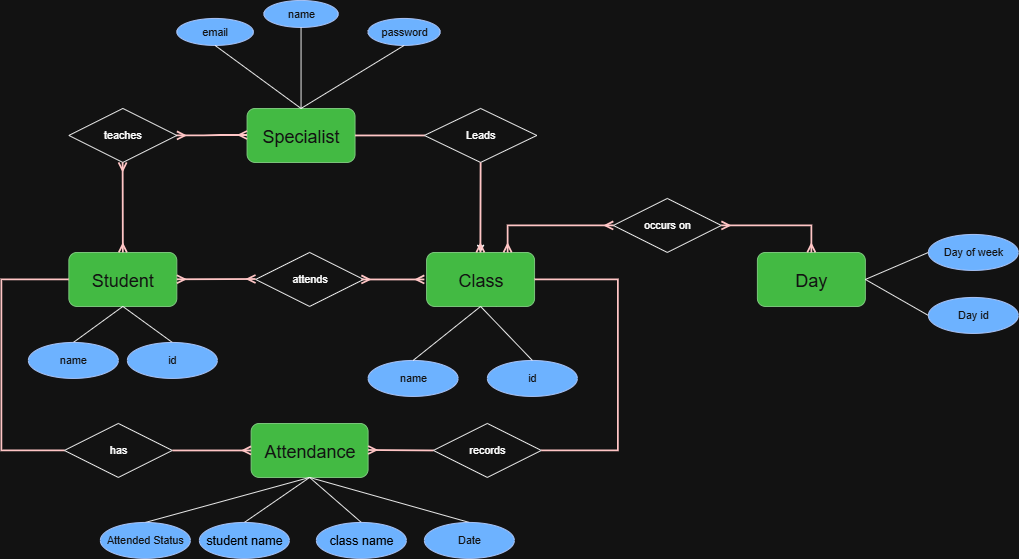

The diagram above was exported from draw.io. Its source (the exported page's mxGraphModel, read from the mxfile embedded in the PNG):
<mxGraphModel dx="786" dy="417" grid="1" gridSize="10" guides="1" tooltips="1" connect="1" arrows="1" fold="1" page="1" pageScale="1" pageWidth="850" pageHeight="1100" math="0" shadow="0">
  <root>
    <mxCell id="0" />
    <mxCell id="1" parent="0" />
    <mxCell id="2HK3TO4pPSwTzyhMV8Iw-3" value="&lt;font style=&quot;font-size: 20px;&quot;&gt;Student&lt;/font&gt;" style="rounded=1;whiteSpace=wrap;html=1;fillColor=#008a00;fontColor=#ffffff;strokeColor=#005700;" parent="1" vertex="1">
      <mxGeometry x="115" y="380" width="120" height="60" as="geometry" />
    </mxCell>
    <mxCell id="2HK3TO4pPSwTzyhMV8Iw-6" value="&lt;font style=&quot;font-size: 20px;&quot;&gt;Specialist&lt;/font&gt;" style="rounded=1;whiteSpace=wrap;html=1;fillColor=#008a00;fontColor=#ffffff;strokeColor=#005700;" parent="1" vertex="1">
      <mxGeometry x="313" y="220" width="120" height="60" as="geometry" />
    </mxCell>
    <mxCell id="2HK3TO4pPSwTzyhMV8Iw-14" value="" style="endArrow=none;html=1;rounded=0;exitX=0.5;exitY=0;exitDx=0;exitDy=0;entryX=0.5;entryY=1;entryDx=0;entryDy=0;" parent="1" edge="1" target="2HK3TO4pPSwTzyhMV8Iw-3" source="t8gYFXPfDHigRBcisAzb-14">
      <mxGeometry width="50" height="50" relative="1" as="geometry">
        <mxPoint x="244.42572673343744" y="481.8763372000893" as="sourcePoint" />
        <mxPoint x="195.57" y="440" as="targetPoint" />
      </mxGeometry>
    </mxCell>
    <mxCell id="2HK3TO4pPSwTzyhMV8Iw-20" value="" style="endArrow=none;html=1;rounded=0;exitX=0.5;exitY=0;exitDx=0;exitDy=0;" parent="1" source="2HK3TO4pPSwTzyhMV8Iw-42" edge="1">
      <mxGeometry width="50" height="50" relative="1" as="geometry">
        <mxPoint x="610" y="470" as="sourcePoint" />
        <mxPoint x="590" y="440" as="targetPoint" />
      </mxGeometry>
    </mxCell>
    <mxCell id="2HK3TO4pPSwTzyhMV8Iw-27" value="&lt;font style=&quot;font-size: 20px;&quot;&gt;Attendance&lt;/font&gt;" style="rounded=1;whiteSpace=wrap;html=1;fillColor=#008a00;fontColor=#ffffff;strokeColor=#005700;" parent="1" vertex="1">
      <mxGeometry x="317.5" y="570" width="130" height="60" as="geometry" />
    </mxCell>
    <mxCell id="2HK3TO4pPSwTzyhMV8Iw-32" value="" style="endArrow=none;html=1;rounded=0;entryX=0.5;entryY=1;entryDx=0;entryDy=0;exitX=0.5;exitY=0;exitDx=0;exitDy=0;" parent="1" target="2HK3TO4pPSwTzyhMV8Iw-27" edge="1" source="t8gYFXPfDHigRBcisAzb-32">
      <mxGeometry width="50" height="50" relative="1" as="geometry">
        <mxPoint x="200" y="680" as="sourcePoint" />
        <mxPoint x="250" y="630" as="targetPoint" />
      </mxGeometry>
    </mxCell>
    <mxCell id="2HK3TO4pPSwTzyhMV8Iw-33" value="" style="endArrow=none;html=1;rounded=0;entryX=0.5;entryY=1;entryDx=0;entryDy=0;exitX=0.5;exitY=0;exitDx=0;exitDy=0;" parent="1" target="2HK3TO4pPSwTzyhMV8Iw-27" edge="1" source="t8gYFXPfDHigRBcisAzb-36">
      <mxGeometry width="50" height="50" relative="1" as="geometry">
        <mxPoint x="550" y="680" as="sourcePoint" />
        <mxPoint x="510" y="610" as="targetPoint" />
      </mxGeometry>
    </mxCell>
    <mxCell id="2HK3TO4pPSwTzyhMV8Iw-34" value="" style="endArrow=none;html=1;rounded=0;entryX=0.5;entryY=1;entryDx=0;entryDy=0;exitX=0.5;exitY=0;exitDx=0;exitDy=0;" parent="1" edge="1" target="2HK3TO4pPSwTzyhMV8Iw-27" source="t8gYFXPfDHigRBcisAzb-33">
      <mxGeometry width="50" height="50" relative="1" as="geometry">
        <mxPoint x="317.5" y="680" as="sourcePoint" />
        <mxPoint x="367.5" y="630" as="targetPoint" />
      </mxGeometry>
    </mxCell>
    <mxCell id="2HK3TO4pPSwTzyhMV8Iw-35" value="" style="endArrow=none;html=1;rounded=0;exitX=0.5;exitY=0;exitDx=0;exitDy=0;entryX=0.5;entryY=1;entryDx=0;entryDy=0;" parent="1" source="t8gYFXPfDHigRBcisAzb-34" target="2HK3TO4pPSwTzyhMV8Iw-27" edge="1">
      <mxGeometry width="50" height="50" relative="1" as="geometry">
        <mxPoint x="450" y="680" as="sourcePoint" />
        <mxPoint x="435" y="630" as="targetPoint" />
      </mxGeometry>
    </mxCell>
    <mxCell id="2HK3TO4pPSwTzyhMV8Iw-42" value="&lt;font style=&quot;font-size: 20px;&quot;&gt;Class&lt;/font&gt;" style="rounded=1;whiteSpace=wrap;html=1;fillColor=#008a00;fontColor=#ffffff;strokeColor=#005700;" parent="1" vertex="1">
      <mxGeometry x="512.5" y="380" width="120" height="60" as="geometry" />
    </mxCell>
    <mxCell id="2HK3TO4pPSwTzyhMV8Iw-43" value="" style="endArrow=none;html=1;rounded=0;entryX=0.5;entryY=1;entryDx=0;entryDy=0;exitX=0.5;exitY=0;exitDx=0;exitDy=0;" parent="1" edge="1" target="2HK3TO4pPSwTzyhMV8Iw-3" source="t8gYFXPfDHigRBcisAzb-16">
      <mxGeometry width="50" height="50" relative="1" as="geometry">
        <mxPoint x="80" y="490" as="sourcePoint" />
        <mxPoint x="145" y="440" as="targetPoint" />
      </mxGeometry>
    </mxCell>
    <mxCell id="2HK3TO4pPSwTzyhMV8Iw-45" value="&lt;font style=&quot;font-size: 20px;&quot;&gt;Day&lt;/font&gt;" style="rounded=1;whiteSpace=wrap;html=1;fillColor=#008a00;fontColor=#ffffff;strokeColor=#005700;" parent="1" vertex="1">
      <mxGeometry x="880" y="380" width="120" height="60" as="geometry" />
    </mxCell>
    <mxCell id="2HK3TO4pPSwTzyhMV8Iw-76" value="" style="edgeStyle=entityRelationEdgeStyle;fontSize=12;html=1;endArrow=ERmany;startArrow=ERmany;rounded=0;exitX=1;exitY=0.5;exitDx=0;exitDy=0;strokeWidth=2;fillColor=#a20025;strokeColor=#6F0000;" parent="1" edge="1" source="2HK3TO4pPSwTzyhMV8Iw-77">
      <mxGeometry width="100" height="100" relative="1" as="geometry">
        <mxPoint x="213" y="249.5" as="sourcePoint" />
        <mxPoint x="313" y="249.5" as="targetPoint" />
      </mxGeometry>
    </mxCell>
    <mxCell id="2HK3TO4pPSwTzyhMV8Iw-77" value="teaches" style="shape=rhombus;perimeter=rhombusPerimeter;whiteSpace=wrap;html=1;align=center;" parent="1" vertex="1">
      <mxGeometry x="115" y="220" width="120" height="60" as="geometry" />
    </mxCell>
    <mxCell id="2HK3TO4pPSwTzyhMV8Iw-78" value="password" style="ellipse;whiteSpace=wrap;html=1;align=center;fillColor=#0050ef;fontColor=#ffffff;strokeColor=#001DBC;" parent="1" vertex="1">
      <mxGeometry x="447.5" y="120" width="80" height="30" as="geometry" />
    </mxCell>
    <mxCell id="2HK3TO4pPSwTzyhMV8Iw-80" value="name" style="ellipse;whiteSpace=wrap;html=1;align=center;fillColor=#0050ef;fontColor=#ffffff;strokeColor=#001DBC;" parent="1" vertex="1">
      <mxGeometry x="331.75" y="100" width="82.5" height="30" as="geometry" />
    </mxCell>
    <mxCell id="2HK3TO4pPSwTzyhMV8Iw-81" value="email" style="ellipse;whiteSpace=wrap;html=1;align=center;fillColor=#0050ef;fontColor=#ffffff;strokeColor=#001DBC;" parent="1" vertex="1">
      <mxGeometry x="235" y="120" width="85" height="30" as="geometry" />
    </mxCell>
    <mxCell id="t8gYFXPfDHigRBcisAzb-46" value="" style="edgeStyle=orthogonalEdgeStyle;rounded=0;orthogonalLoop=1;jettySize=auto;html=1;" edge="1" parent="1" source="t8gYFXPfDHigRBcisAzb-1" target="2HK3TO4pPSwTzyhMV8Iw-42">
      <mxGeometry relative="1" as="geometry" />
    </mxCell>
    <mxCell id="t8gYFXPfDHigRBcisAzb-1" value="Leads" style="shape=rhombus;perimeter=rhombusPerimeter;whiteSpace=wrap;html=1;align=center;" vertex="1" parent="1">
      <mxGeometry x="510" y="220" width="125" height="60" as="geometry" />
    </mxCell>
    <mxCell id="t8gYFXPfDHigRBcisAzb-3" value="" style="endArrow=none;html=1;rounded=0;exitX=0.5;exitY=1;exitDx=0;exitDy=0;entryX=0.5;entryY=0;entryDx=0;entryDy=0;" edge="1" parent="1" source="2HK3TO4pPSwTzyhMV8Iw-81" target="2HK3TO4pPSwTzyhMV8Iw-6">
      <mxGeometry relative="1" as="geometry">
        <mxPoint x="290" y="190" as="sourcePoint" />
        <mxPoint x="450" y="190" as="targetPoint" />
      </mxGeometry>
    </mxCell>
    <mxCell id="t8gYFXPfDHigRBcisAzb-4" value="" style="endArrow=none;html=1;rounded=0;exitX=0.5;exitY=1;exitDx=0;exitDy=0;entryX=0.5;entryY=0;entryDx=0;entryDy=0;" edge="1" parent="1" source="2HK3TO4pPSwTzyhMV8Iw-80" target="2HK3TO4pPSwTzyhMV8Iw-6">
      <mxGeometry relative="1" as="geometry">
        <mxPoint x="290" y="190" as="sourcePoint" />
        <mxPoint x="450" y="190" as="targetPoint" />
      </mxGeometry>
    </mxCell>
    <mxCell id="t8gYFXPfDHigRBcisAzb-5" value="" style="endArrow=none;html=1;rounded=0;exitX=0.5;exitY=1;exitDx=0;exitDy=0;entryX=0.5;entryY=0;entryDx=0;entryDy=0;" edge="1" parent="1" source="2HK3TO4pPSwTzyhMV8Iw-78" target="2HK3TO4pPSwTzyhMV8Iw-6">
      <mxGeometry relative="1" as="geometry">
        <mxPoint x="290" y="190" as="sourcePoint" />
        <mxPoint x="370" y="220" as="targetPoint" />
      </mxGeometry>
    </mxCell>
    <mxCell id="t8gYFXPfDHigRBcisAzb-7" value="" style="fontSize=12;html=1;endArrow=ERmany;startArrow=ERmany;rounded=0;entryX=0.5;entryY=0;entryDx=0;entryDy=0;strokeWidth=2;fillColor=#a20025;strokeColor=#6F0000;" edge="1" parent="1" target="2HK3TO4pPSwTzyhMV8Iw-3">
      <mxGeometry width="100" height="100" relative="1" as="geometry">
        <mxPoint x="174.75" y="280" as="sourcePoint" />
        <mxPoint x="174.5" y="370" as="targetPoint" />
      </mxGeometry>
    </mxCell>
    <mxCell id="t8gYFXPfDHigRBcisAzb-8" value="" style="edgeStyle=entityRelationEdgeStyle;fontSize=12;html=1;endArrow=none;startArrow=none;rounded=0;exitX=1;exitY=0.5;exitDx=0;exitDy=0;strokeWidth=2;fillColor=#a20025;strokeColor=#6F0000;startFill=0;endFill=0;entryX=0;entryY=0.5;entryDx=0;entryDy=0;" edge="1" parent="1" target="t8gYFXPfDHigRBcisAzb-1">
      <mxGeometry width="100" height="100" relative="1" as="geometry">
        <mxPoint x="433" y="250" as="sourcePoint" />
        <mxPoint x="511" y="249.5" as="targetPoint" />
      </mxGeometry>
    </mxCell>
    <mxCell id="t8gYFXPfDHigRBcisAzb-9" value="" style="fontSize=12;html=1;endArrow=ERmany;startArrow=none;rounded=0;entryX=0.5;entryY=0;entryDx=0;entryDy=0;strokeWidth=2;fillColor=#a20025;strokeColor=#6F0000;startFill=0;exitX=0.5;exitY=1;exitDx=0;exitDy=0;" edge="1" parent="1" source="t8gYFXPfDHigRBcisAzb-1">
      <mxGeometry width="100" height="100" relative="1" as="geometry">
        <mxPoint x="572" y="280" as="sourcePoint" />
        <mxPoint x="572.25" y="380" as="targetPoint" />
      </mxGeometry>
    </mxCell>
    <mxCell id="t8gYFXPfDHigRBcisAzb-10" value="attends" style="shape=rhombus;perimeter=rhombusPerimeter;whiteSpace=wrap;html=1;align=center;" vertex="1" parent="1">
      <mxGeometry x="322.5" y="380" width="120" height="60" as="geometry" />
    </mxCell>
    <mxCell id="t8gYFXPfDHigRBcisAzb-11" value="" style="fontSize=12;html=1;endArrow=ERmany;startArrow=ERmany;rounded=0;strokeWidth=2;fillColor=#a20025;strokeColor=#6F0000;" edge="1" parent="1" source="2HK3TO4pPSwTzyhMV8Iw-3">
      <mxGeometry width="100" height="100" relative="1" as="geometry">
        <mxPoint x="240" y="410" as="sourcePoint" />
        <mxPoint x="322.5" y="409.5" as="targetPoint" />
      </mxGeometry>
    </mxCell>
    <mxCell id="t8gYFXPfDHigRBcisAzb-12" value="" style="fontSize=12;html=1;endArrow=ERmany;startArrow=ERmany;rounded=0;strokeWidth=2;fillColor=#a20025;strokeColor=#6F0000;" edge="1" parent="1">
      <mxGeometry width="100" height="100" relative="1" as="geometry">
        <mxPoint x="440" y="410" as="sourcePoint" />
        <mxPoint x="510" y="410" as="targetPoint" />
      </mxGeometry>
    </mxCell>
    <mxCell id="t8gYFXPfDHigRBcisAzb-15" value="" style="endArrow=none;html=1;rounded=0;" edge="1" parent="1" target="t8gYFXPfDHigRBcisAzb-14">
      <mxGeometry width="50" height="50" relative="1" as="geometry">
        <mxPoint x="250" y="490" as="sourcePoint" />
        <mxPoint x="210" y="440" as="targetPoint" />
      </mxGeometry>
    </mxCell>
    <mxCell id="t8gYFXPfDHigRBcisAzb-14" value="id" style="ellipse;whiteSpace=wrap;html=1;align=center;fillColor=#0050ef;fontColor=#ffffff;strokeColor=#001DBC;" vertex="1" parent="1">
      <mxGeometry x="180" y="480" width="100" height="40" as="geometry" />
    </mxCell>
    <mxCell id="t8gYFXPfDHigRBcisAzb-16" value="name" style="ellipse;whiteSpace=wrap;html=1;align=center;fillColor=#0050ef;fontColor=#ffffff;strokeColor=#001DBC;" vertex="1" parent="1">
      <mxGeometry x="70" y="480" width="100" height="40" as="geometry" />
    </mxCell>
    <mxCell id="t8gYFXPfDHigRBcisAzb-17" value="has" style="shape=rhombus;perimeter=rhombusPerimeter;whiteSpace=wrap;html=1;align=center;" vertex="1" parent="1">
      <mxGeometry x="110" y="570" width="120" height="60" as="geometry" />
    </mxCell>
    <mxCell id="t8gYFXPfDHigRBcisAzb-20" value="" style="edgeStyle=orthogonalEdgeStyle;fontSize=12;html=1;endArrow=none;startArrow=none;rounded=0;exitX=0;exitY=0.5;exitDx=0;exitDy=0;entryX=0;entryY=0.5;entryDx=0;entryDy=0;strokeWidth=2;fillColor=#a20025;strokeColor=#6F0000;endFill=0;startFill=0;" edge="1" parent="1" source="t8gYFXPfDHigRBcisAzb-17" target="2HK3TO4pPSwTzyhMV8Iw-3">
      <mxGeometry width="100" height="100" relative="1" as="geometry">
        <mxPoint x="95" y="590" as="sourcePoint" />
        <mxPoint x="50" y="410" as="targetPoint" />
        <Array as="points">
          <mxPoint x="40" y="600" />
          <mxPoint x="40" y="410" />
        </Array>
      </mxGeometry>
    </mxCell>
    <mxCell id="t8gYFXPfDHigRBcisAzb-21" value="" style="fontSize=12;html=1;endArrow=ERmany;startArrow=none;rounded=0;entryX=0;entryY=0.5;entryDx=0;entryDy=0;exitX=1;exitY=0.5;exitDx=0;exitDy=0;strokeWidth=2;fillColor=#a20025;strokeColor=#6F0000;startFill=0;" edge="1" parent="1" source="t8gYFXPfDHigRBcisAzb-17" target="2HK3TO4pPSwTzyhMV8Iw-27">
      <mxGeometry width="100" height="100" relative="1" as="geometry">
        <mxPoint x="250" y="600" as="sourcePoint" />
        <mxPoint x="380" y="599.5" as="targetPoint" />
      </mxGeometry>
    </mxCell>
    <mxCell id="t8gYFXPfDHigRBcisAzb-22" value="name" style="ellipse;whiteSpace=wrap;html=1;align=center;fillColor=#0050ef;fontColor=#ffffff;strokeColor=#001DBC;" vertex="1" parent="1">
      <mxGeometry x="447.5" y="500" width="100" height="40" as="geometry" />
    </mxCell>
    <mxCell id="t8gYFXPfDHigRBcisAzb-23" value="id" style="ellipse;whiteSpace=wrap;html=1;align=center;fillColor=#0050ef;fontColor=#ffffff;strokeColor=#001DBC;" vertex="1" parent="1">
      <mxGeometry x="580" y="500" width="100" height="40" as="geometry" />
    </mxCell>
    <mxCell id="t8gYFXPfDHigRBcisAzb-24" value="records" style="shape=rhombus;perimeter=rhombusPerimeter;whiteSpace=wrap;html=1;align=center;" vertex="1" parent="1">
      <mxGeometry x="520" y="570" width="120" height="60" as="geometry" />
    </mxCell>
    <mxCell id="t8gYFXPfDHigRBcisAzb-25" value="" style="endArrow=none;html=1;rounded=0;entryX=0.5;entryY=1;entryDx=0;entryDy=0;exitX=0.5;exitY=0;exitDx=0;exitDy=0;" edge="1" parent="1" source="t8gYFXPfDHigRBcisAzb-22" target="2HK3TO4pPSwTzyhMV8Iw-42">
      <mxGeometry relative="1" as="geometry">
        <mxPoint x="500" y="490" as="sourcePoint" />
        <mxPoint x="580" y="461" as="targetPoint" />
      </mxGeometry>
    </mxCell>
    <mxCell id="t8gYFXPfDHigRBcisAzb-26" value="" style="endArrow=none;html=1;rounded=0;exitX=0.5;exitY=1;exitDx=0;exitDy=0;entryX=0.5;entryY=0;entryDx=0;entryDy=0;" edge="1" parent="1" source="2HK3TO4pPSwTzyhMV8Iw-42" target="t8gYFXPfDHigRBcisAzb-23">
      <mxGeometry relative="1" as="geometry">
        <mxPoint x="590" y="460" as="sourcePoint" />
        <mxPoint x="690" y="490" as="targetPoint" />
      </mxGeometry>
    </mxCell>
    <mxCell id="t8gYFXPfDHigRBcisAzb-28" value="" style="edgeStyle=orthogonalEdgeStyle;fontSize=12;html=1;endArrow=none;startArrow=none;rounded=0;entryX=1;entryY=0.5;entryDx=0;entryDy=0;strokeWidth=2;fillColor=#a20025;strokeColor=#6F0000;endFill=0;exitX=1;exitY=0.5;exitDx=0;exitDy=0;startFill=0;" edge="1" parent="1" source="t8gYFXPfDHigRBcisAzb-24" target="2HK3TO4pPSwTzyhMV8Iw-42">
      <mxGeometry width="100" height="100" relative="1" as="geometry">
        <mxPoint x="650" y="615" as="sourcePoint" />
        <mxPoint x="655" y="425" as="targetPoint" />
        <Array as="points">
          <mxPoint x="725" y="600" />
          <mxPoint x="725" y="410" />
        </Array>
      </mxGeometry>
    </mxCell>
    <mxCell id="t8gYFXPfDHigRBcisAzb-29" value="" style="fontSize=12;html=1;endArrow=ERmany;startArrow=none;rounded=0;entryX=0;entryY=0.5;entryDx=0;entryDy=0;strokeWidth=2;fillColor=#a20025;strokeColor=#6F0000;startFill=0;exitX=0;exitY=0.5;exitDx=0;exitDy=0;" edge="1" parent="1" source="t8gYFXPfDHigRBcisAzb-24">
      <mxGeometry width="100" height="100" relative="1" as="geometry">
        <mxPoint x="520" y="600" as="sourcePoint" />
        <mxPoint x="447.5" y="599.5" as="targetPoint" />
      </mxGeometry>
    </mxCell>
    <mxCell id="t8gYFXPfDHigRBcisAzb-32" value="Attended Status" style="ellipse;whiteSpace=wrap;html=1;align=center;fillColor=#0050ef;fontColor=#ffffff;strokeColor=#001DBC;" vertex="1" parent="1">
      <mxGeometry x="150" y="680" width="100" height="40" as="geometry" />
    </mxCell>
    <mxCell id="t8gYFXPfDHigRBcisAzb-33" value="&lt;span style=&quot;font-size: 14px;&quot;&gt;&lt;font style=&quot;color: light-dark(rgb(18, 18, 18), rgb(0, 0, 0));&quot;&gt;student name&lt;/font&gt;&lt;/span&gt;" style="ellipse;whiteSpace=wrap;html=1;align=center;fillColor=#0050ef;fontColor=#ffffff;strokeColor=#001DBC;" vertex="1" parent="1">
      <mxGeometry x="260" y="680" width="100" height="40" as="geometry" />
    </mxCell>
    <mxCell id="t8gYFXPfDHigRBcisAzb-34" value="&lt;span style=&quot;font-size: 14px;&quot;&gt;&lt;font style=&quot;color: light-dark(rgb(18, 18, 18), rgb(0, 0, 0));&quot;&gt;class name&lt;/font&gt;&lt;/span&gt;" style="ellipse;whiteSpace=wrap;html=1;align=center;fillColor=#0050ef;fontColor=#ffffff;strokeColor=#001DBC;" vertex="1" parent="1">
      <mxGeometry x="390" y="680" width="100" height="40" as="geometry" />
    </mxCell>
    <mxCell id="t8gYFXPfDHigRBcisAzb-36" value="Date" style="ellipse;whiteSpace=wrap;html=1;align=center;fillColor=#0050ef;fontColor=#ffffff;strokeColor=#001DBC;" vertex="1" parent="1">
      <mxGeometry x="510" y="680" width="100" height="40" as="geometry" />
    </mxCell>
    <mxCell id="t8gYFXPfDHigRBcisAzb-37" value="occurs on" style="shape=rhombus;perimeter=rhombusPerimeter;whiteSpace=wrap;html=1;align=center;" vertex="1" parent="1">
      <mxGeometry x="720" y="320" width="120" height="60" as="geometry" />
    </mxCell>
    <mxCell id="t8gYFXPfDHigRBcisAzb-39" value="" style="edgeStyle=orthogonalEdgeStyle;fontSize=12;html=1;endArrow=ERmany;startArrow=ERmany;rounded=0;entryX=0.5;entryY=0;entryDx=0;entryDy=0;strokeWidth=2;fillColor=#a20025;strokeColor=#6F0000;exitX=1;exitY=0.5;exitDx=0;exitDy=0;" edge="1" parent="1" source="t8gYFXPfDHigRBcisAzb-37" target="2HK3TO4pPSwTzyhMV8Iw-45">
      <mxGeometry width="100" height="100" relative="1" as="geometry">
        <mxPoint x="870" y="370" as="sourcePoint" />
        <mxPoint x="970" y="410" as="targetPoint" />
      </mxGeometry>
    </mxCell>
    <mxCell id="t8gYFXPfDHigRBcisAzb-40" value="" style="edgeStyle=orthogonalEdgeStyle;fontSize=12;html=1;endArrow=ERmany;startArrow=ERmany;rounded=0;entryX=0.75;entryY=0;entryDx=0;entryDy=0;exitX=0;exitY=0.5;exitDx=0;exitDy=0;strokeWidth=2;fillColor=#a20025;strokeColor=#6F0000;" edge="1" parent="1" source="t8gYFXPfDHigRBcisAzb-37" target="2HK3TO4pPSwTzyhMV8Iw-42">
      <mxGeometry width="100" height="100" relative="1" as="geometry">
        <mxPoint x="750" y="280" as="sourcePoint" />
        <mxPoint x="650" y="380" as="targetPoint" />
      </mxGeometry>
    </mxCell>
    <mxCell id="t8gYFXPfDHigRBcisAzb-41" value="Day of week" style="ellipse;whiteSpace=wrap;html=1;align=center;fillColor=#0050ef;fontColor=#ffffff;strokeColor=#001DBC;" vertex="1" parent="1">
      <mxGeometry x="1070" y="360" width="100" height="40" as="geometry" />
    </mxCell>
    <mxCell id="t8gYFXPfDHigRBcisAzb-42" value="Day id" style="ellipse;whiteSpace=wrap;html=1;align=center;fillColor=#0050ef;fontColor=#ffffff;strokeColor=#001DBC;" vertex="1" parent="1">
      <mxGeometry x="1070" y="430" width="100" height="40" as="geometry" />
    </mxCell>
    <mxCell id="t8gYFXPfDHigRBcisAzb-43" value="" style="endArrow=none;html=1;rounded=0;exitX=1;exitY=0.5;exitDx=0;exitDy=0;entryX=0;entryY=0.5;entryDx=0;entryDy=0;" edge="1" parent="1" source="2HK3TO4pPSwTzyhMV8Iw-45" target="t8gYFXPfDHigRBcisAzb-42">
      <mxGeometry relative="1" as="geometry">
        <mxPoint x="1020" y="410" as="sourcePoint" />
        <mxPoint x="1110" y="430" as="targetPoint" />
      </mxGeometry>
    </mxCell>
    <mxCell id="t8gYFXPfDHigRBcisAzb-44" value="" style="endArrow=none;html=1;rounded=0;exitX=1;exitY=0.5;exitDx=0;exitDy=0;entryX=0;entryY=0.5;entryDx=0;entryDy=0;" edge="1" parent="1" source="2HK3TO4pPSwTzyhMV8Iw-45" target="t8gYFXPfDHigRBcisAzb-41">
      <mxGeometry relative="1" as="geometry">
        <mxPoint x="1010" y="350" as="sourcePoint" />
        <mxPoint x="1090" y="330" as="targetPoint" />
      </mxGeometry>
    </mxCell>
  </root>
</mxGraphModel>